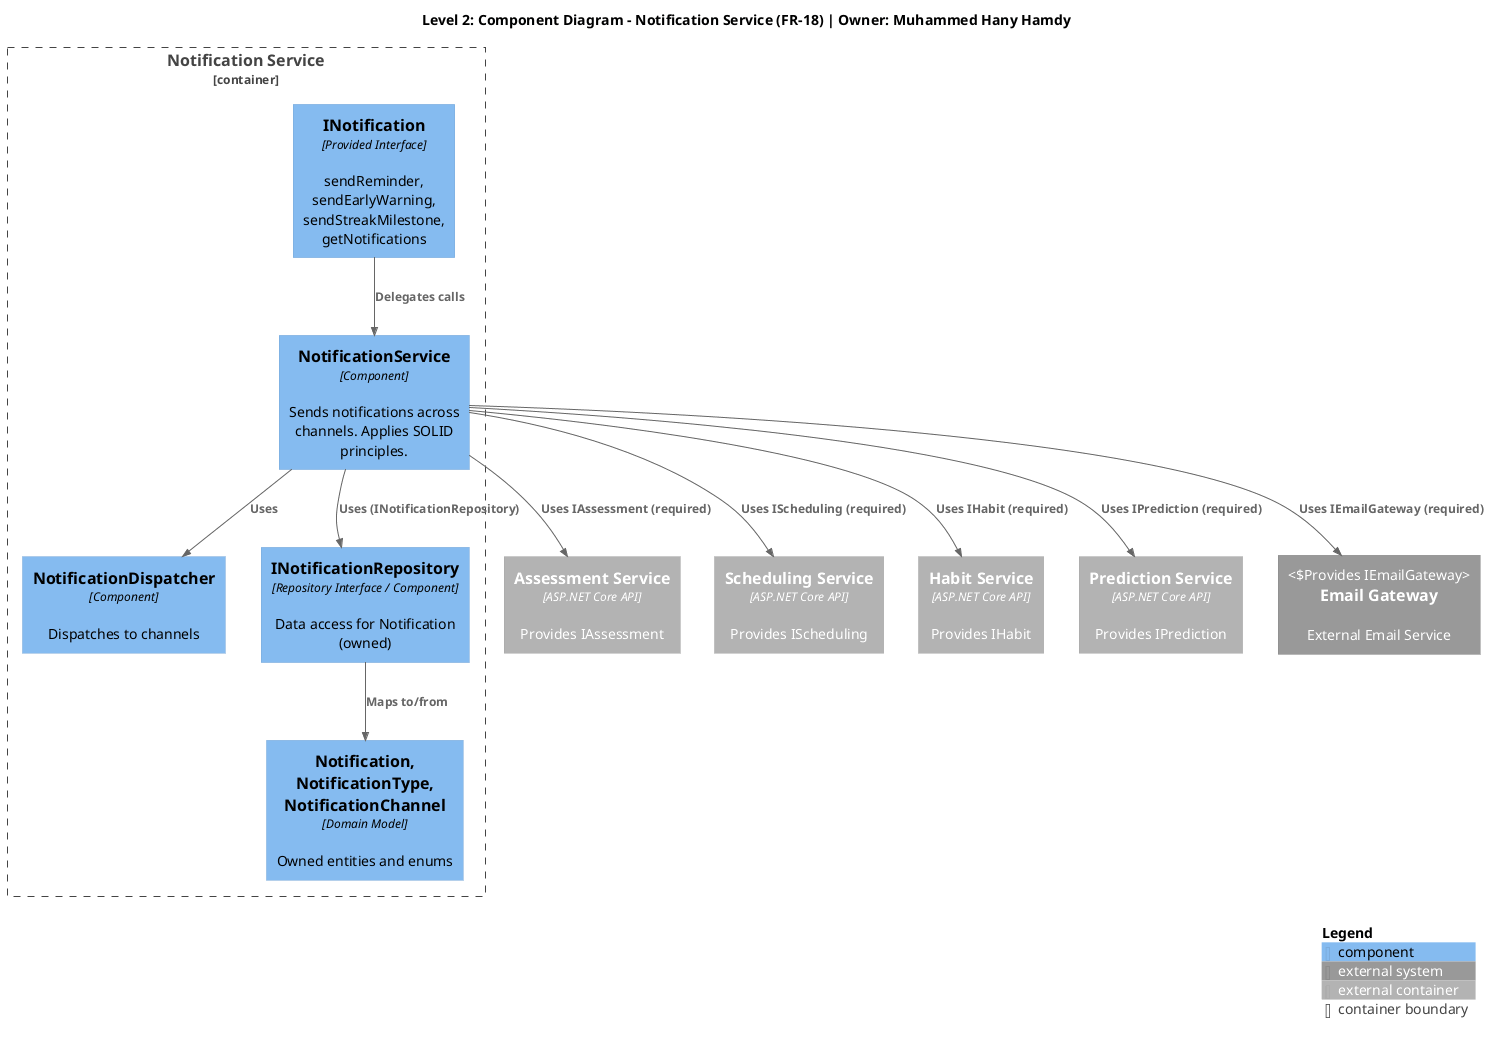

The diagram above was rendered by PlantUML. Its source (embedded in the PNG):
@startuml notification-service-component-diagram
!include https://raw.githubusercontent.com/plantuml-stdlib/C4-PlantUML/master/C4_Component.puml

title Level 2: Component Diagram - Notification Service (FR-18) | Owner: Muhammed Hany Hamdy

Container_Boundary(notificationBoundary, "Notification Service") {
  
  ' Provided interface
  Component(iNotification, "INotification", "Provided Interface", "sendReminder, sendEarlyWarning, sendStreakMilestone, getNotifications")
  
  ' Core components
  Component(notificationService, "NotificationService", "Component", "Sends notifications across channels. Applies SOLID principles.")
  Component(notificationDispatcher, "NotificationDispatcher", "Component", "Dispatches to channels")
  
  ' Persistence
  Component(notificationRepo, "INotificationRepository", "Repository Interface / Component", "Data access for Notification (owned)")
  
  ' Domain
  Component(domainModel, "Notification, NotificationType, NotificationChannel", "Domain Model", "Owned entities and enums")
}

' Required interfaces
Container_Ext(assessmentSvc, "Assessment Service", "ASP.NET Core API", "Provides IAssessment")
Container_Ext(schedulingSvc, "Scheduling Service", "ASP.NET Core API", "Provides IScheduling")
Container_Ext(habitSvc, "Habit Service", "ASP.NET Core API", "Provides IHabit")
Container_Ext(predictionSvc, "Prediction Service", "ASP.NET Core API", "Provides IPrediction")
System_Ext(emailGateway, "Email Gateway", "External Email Service", "Provides IEmailGateway")

' Internal relationships
Rel(iNotification, notificationService, "Delegates calls")
Rel(notificationService, notificationDispatcher, "Uses")
Rel(notificationService, notificationRepo, "Uses (INotificationRepository)")
Rel(notificationRepo, domainModel, "Maps to/from")

' Cross-service/external relationships
Rel(notificationService, assessmentSvc, "Uses IAssessment (required)")
Rel(notificationService, schedulingSvc, "Uses IScheduling (required)")
Rel(notificationService, habitSvc, "Uses IHabit (required)")
Rel(notificationService, predictionSvc, "Uses IPrediction (required)")
Rel(notificationService, emailGateway, "Uses IEmailGateway (required)")

SHOW_LEGEND()
@enduml